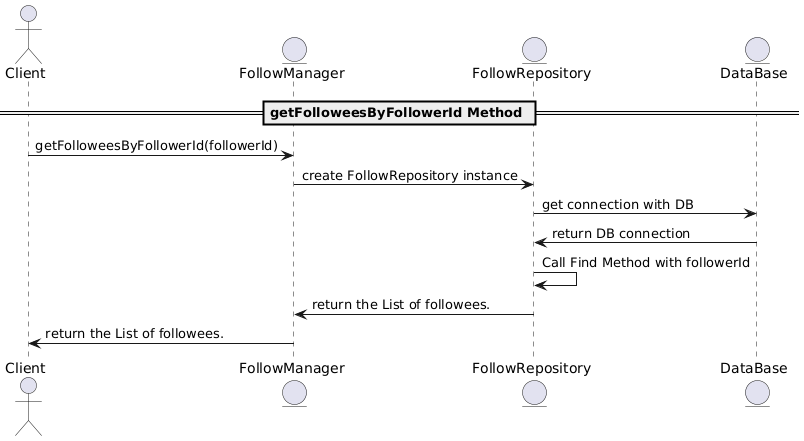

The diagram above was rendered by PlantUML. Its source (embedded in the PNG):
@startuml
actor Client
entity "FollowManager" as Manager
entity "FollowRepository" as Repository
entity "DataBase" as DataBase

== getFolloweesByFollowerId Method ==
Client -> Manager : getFolloweesByFollowerId(followerId)
Manager -> Repository : create FollowRepository instance
Repository -> DataBase: get connection with DB
DataBase -> Repository: return DB connection
Repository -> Repository : Call Find Method with followerId
Repository -> Manager : return the List of followees.
Manager -> Client : return the List of followees.
@enduml